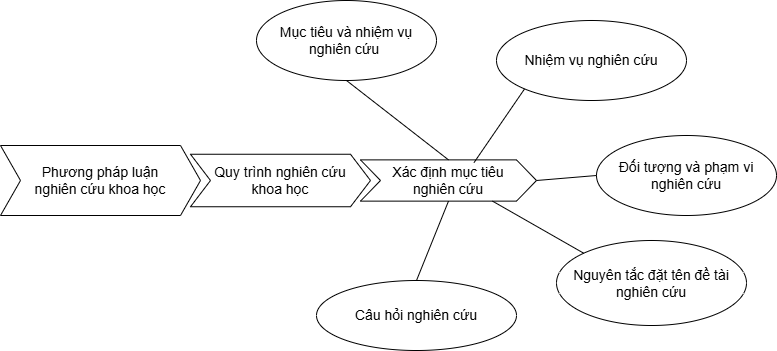

The diagram above was exported from draw.io. Its source (the exported page's mxGraphModel, read from the mxfile embedded in the PNG):
<mxGraphModel dx="2291" dy="596" grid="1" gridSize="10" guides="1" tooltips="1" connect="1" arrows="1" fold="1" page="1" pageScale="1" pageWidth="827" pageHeight="1169" math="0" shadow="0">
  <root>
    <mxCell id="0" />
    <mxCell id="1" parent="0" />
    <mxCell id="cqKyYGw_dTtXEKr7QLSC-2" parent="1" style="shape=step;perimeter=stepPerimeter;whiteSpace=wrap;html=1;fixedSize=1;" value="&lt;span style=&quot;font-size: 14px;&quot;&gt;Phương pháp luận &lt;br&gt;nghiên cứu khoa học&lt;/span&gt;" vertex="1">
      <mxGeometry height="70" width="200" x="-116" y="195" as="geometry" />
    </mxCell>
    <mxCell id="cqKyYGw_dTtXEKr7QLSC-3" parent="1" style="shape=step;perimeter=stepPerimeter;whiteSpace=wrap;html=1;fixedSize=1;" value="&lt;span style=&quot;font-size: 14px;&quot;&gt;Quy trình nghiên cứu &lt;br&gt;khoa học&lt;/span&gt;" vertex="1">
      <mxGeometry height="52.5" width="180" x="74" y="203.75" as="geometry" />
    </mxCell>
    <mxCell id="cqKyYGw_dTtXEKr7QLSC-4" parent="1" style="shape=step;perimeter=stepPerimeter;whiteSpace=wrap;html=1;fixedSize=1;rotation=0;" value="&lt;span style=&quot;font-size: 14px;&quot;&gt;Xác định mục tiêu &lt;br&gt;nghiên cứu&lt;/span&gt;" vertex="1">
      <mxGeometry height="41.25" width="176" x="244" y="209.38" as="geometry" />
    </mxCell>
    <mxCell id="FxcPhyuuUsSSKqGUKbUC-1" parent="1" style="ellipse;whiteSpace=wrap;html=1;" value="&lt;font style=&quot;font-size: 14px;&quot;&gt;Mục tiêu và nhiệm vụ nghiên cứu&amp;nbsp;&lt;/font&gt;" vertex="1">
      <mxGeometry height="80" width="180" x="140" y="50" as="geometry" />
    </mxCell>
    <mxCell id="FxcPhyuuUsSSKqGUKbUC-2" parent="1" style="ellipse;whiteSpace=wrap;html=1;" value="&lt;font style=&quot;font-size: 14px;&quot;&gt;Nhiệm vụ nghiên cứu&lt;/font&gt;" vertex="1">
      <mxGeometry height="80" width="190" x="380" y="70" as="geometry" />
    </mxCell>
    <mxCell id="FxcPhyuuUsSSKqGUKbUC-3" parent="1" style="ellipse;whiteSpace=wrap;html=1;" value="&lt;font style=&quot;font-size: 14px;&quot;&gt;Đối tượng và phạm vi nghiên cứu&lt;/font&gt;" vertex="1">
      <mxGeometry height="80" width="180" x="480" y="185" as="geometry" />
    </mxCell>
    <mxCell id="FxcPhyuuUsSSKqGUKbUC-4" parent="1" style="ellipse;whiteSpace=wrap;html=1;" value="&lt;font style=&quot;font-size: 14px;&quot;&gt;Nguyên tắc đặt tên đề tài nghiên cứu&lt;/font&gt;" vertex="1">
      <mxGeometry height="85" width="190" x="440" y="290" as="geometry" />
    </mxCell>
    <mxCell id="FxcPhyuuUsSSKqGUKbUC-5" parent="1" style="ellipse;whiteSpace=wrap;html=1;" value="&lt;font style=&quot;font-size: 14px;&quot;&gt;Câu hỏi nghiên cứu&lt;/font&gt;" vertex="1">
      <mxGeometry height="70" width="200" x="200" y="330" as="geometry" />
    </mxCell>
    <mxCell id="FxcPhyuuUsSSKqGUKbUC-6" edge="1" parent="1" source="cqKyYGw_dTtXEKr7QLSC-4" style="endArrow=none;html=1;rounded=0;entryX=0.5;entryY=1;entryDx=0;entryDy=0;exitX=0.5;exitY=0;exitDx=0;exitDy=0;" target="FxcPhyuuUsSSKqGUKbUC-1" value="">
      <mxGeometry height="50" relative="1" width="50" as="geometry">
        <mxPoint x="410" y="310" as="sourcePoint" />
        <mxPoint x="460" y="260" as="targetPoint" />
      </mxGeometry>
    </mxCell>
    <mxCell id="FxcPhyuuUsSSKqGUKbUC-7" edge="1" parent="1" source="cqKyYGw_dTtXEKr7QLSC-4" style="endArrow=none;html=1;rounded=0;exitX=0.75;exitY=1;exitDx=0;exitDy=0;entryX=0;entryY=0;entryDx=0;entryDy=0;" target="FxcPhyuuUsSSKqGUKbUC-4" value="">
      <mxGeometry height="50" relative="1" width="50" as="geometry">
        <mxPoint x="470" y="460" as="sourcePoint" />
        <mxPoint x="520" y="410" as="targetPoint" />
      </mxGeometry>
    </mxCell>
    <mxCell id="FxcPhyuuUsSSKqGUKbUC-8" edge="1" parent="1" source="cqKyYGw_dTtXEKr7QLSC-4" style="endArrow=none;html=1;rounded=0;exitX=0.5;exitY=1;exitDx=0;exitDy=0;entryX=0.5;entryY=0;entryDx=0;entryDy=0;" target="FxcPhyuuUsSSKqGUKbUC-5" value="">
      <mxGeometry height="50" relative="1" width="50" as="geometry">
        <mxPoint x="540" y="460" as="sourcePoint" />
        <mxPoint x="590" y="410" as="targetPoint" />
      </mxGeometry>
    </mxCell>
    <mxCell id="FxcPhyuuUsSSKqGUKbUC-9" edge="1" parent="1" source="cqKyYGw_dTtXEKr7QLSC-4" style="endArrow=none;html=1;rounded=0;exitX=1;exitY=0.5;exitDx=0;exitDy=0;entryX=0;entryY=0.5;entryDx=0;entryDy=0;" target="FxcPhyuuUsSSKqGUKbUC-3" value="">
      <mxGeometry height="50" relative="1" width="50" as="geometry">
        <mxPoint x="660" y="420" as="sourcePoint" />
        <mxPoint x="710" y="370" as="targetPoint" />
      </mxGeometry>
    </mxCell>
    <mxCell id="FxcPhyuuUsSSKqGUKbUC-10" edge="1" parent="1" source="cqKyYGw_dTtXEKr7QLSC-4" style="endArrow=none;html=1;rounded=0;exitX=0.645;exitY=0.066;exitDx=0;exitDy=0;exitPerimeter=0;entryX=0;entryY=1;entryDx=0;entryDy=0;" target="FxcPhyuuUsSSKqGUKbUC-2" value="">
      <mxGeometry height="50" relative="1" width="50" as="geometry">
        <mxPoint x="720" y="320" as="sourcePoint" />
        <mxPoint x="770" y="270" as="targetPoint" />
      </mxGeometry>
    </mxCell>
  </root>
</mxGraphModel>